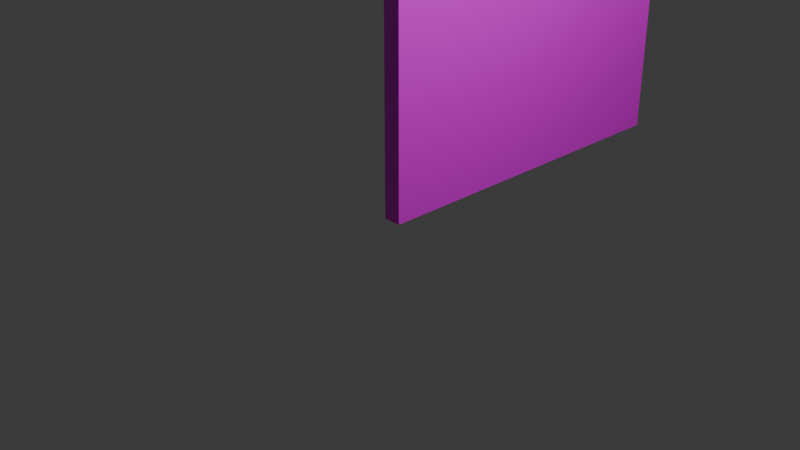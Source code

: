 # Source: Door_1_4.blend  (saved by Blender 5.2.45; exported with 4.5.12 LTS)
import bpy
from mathutils import Matrix  # noqa: F401  (used for matrix-valued properties, if any)

bpy.ops.wm.read_factory_settings(use_empty=True)
scene = bpy.context.scene
scene.name = 'Scene'

# ---- collections
col_collection = bpy.data.collections.new('Collection'); scene.collection.children.link(col_collection)

# ---- images (referenced by path relative to the original .blend; pixels are not part of the script)
import os
ASSET_DIR = os.environ.get("B2B_ASSET_DIR", "")  # directory of the original .blend (textures are referenced by path, not embedded)
HERE = os.path.dirname(os.path.abspath(__file__))  # packed textures are extracted next to this script under _unpacked/

def load_image(name, relpath, width, height, colorspace="sRGB"):
    """Load a texture the original file referenced (path relative to the .blend, or extracted next to this script)."""
    p = next((c for c in (os.path.join(HERE, relpath), os.path.join(ASSET_DIR, relpath)) if relpath and os.path.exists(c)), "")
    if p:
        img = bpy.data.images.load(p, check_existing=True)
        img.name = name
    else:  # same state as the original file: an image datablock whose file is absent (Cycles renders it pink)
        img = bpy.data.images.new(name, width, height)
        img.source = "FILE"
        img.filepath = "//" + (relpath or name)
    img.colorspace_settings.name = colorspace
    return img
img_untitled = load_image('Untitled', 'missing.png', 1024, 1024, 'sRGB')
img_wooden_panels_albedo_png = load_image('wooden_panels_albedo.png', 'wooden_panels_albedo.png', 1024, 1024, 'sRGB')
img_rock_wall_mortar_albedo_png = load_image('rock-wall-mortar_albedo.png', 'rock-wall-mortar_albedo.png', 1024, 1024, 'sRGB')

# ---- materials (node trees are filled in below, after node groups)
mat_material_001 = bpy.data.materials.new('Material.001')

# ---- material node trees
mat_material_001.use_nodes = True; mat_material_001.node_tree.nodes.clear()
_N = mat_material_001.node_tree.nodes; _L = mat_material_001.node_tree.links
n0 = _N.new('ShaderNodeBsdfPrincipled'); n0.name = 'Principled BSDF'; n0.location = (-200, 100)
n0.inputs[10].default_value = 0.005
n1 = _N.new('ShaderNodeOutputMaterial'); n1.name = 'Material Output'; n1.location = (200, 100)
n2 = _N.new('ShaderNodeTexImage'); n2.name = 'Image Texture'; n2.location = (-812, 100)
n2.image = img_untitled
n3 = _N.new('ShaderNodeTexImage'); n3.name = 'Image Texture.001'; n3.location = (-1086, 94)
n3.image = img_wooden_panels_albedo_png
n4 = _N.new('ShaderNodeTexImage'); n4.name = 'Image Texture.002'; n4.location = (-752, -173)
n4.image = img_rock_wall_mortar_albedo_png
_L.new(n0.outputs[0], n1.inputs[0])
_L.new(n4.outputs[0], n0.inputs[0])
n1.is_active_output = True

# ---- world
world_world = bpy.data.worlds.new('World'); scene.world = world_world
world_world.use_nodes = True; world_world.node_tree.nodes.clear()
_N = world_world.node_tree.nodes; _L = world_world.node_tree.links
n0 = _N.new('ShaderNodeOutputWorld'); n0.name = 'World Output'; n0.location = (200, 100)
n1 = _N.new('ShaderNodeBackground'); n1.name = 'Background'; n1.location = (-200, 100)
n1.inputs[0].default_value = (0.05088, 0.05088, 0.05088, 1.0)
_L.new(n1.outputs[0], n0.inputs[0])
n0.is_active_output = True
world_world.color = (0.05088, 0.05088, 0.05088)
world_world.sun_shadow_jitter_overblur = 0.0

# ---- cameras
cam_camera = bpy.data.cameras.new('Camera')
cam_camera.clip_end = 100.0
cam_camera.ortho_scale = 7.314

# ---- lights
light_light = bpy.data.lights.new('Light', 'POINT')
light_light.energy = 1000.0
light_light.shadow_soft_size = 0.1

# ---- meshes
me_cube_008 = bpy.data.meshes.new('Cube.008')
me_cube_008.from_pydata([(-1.0, -0.05, 0.0), (-1.0, -0.05, 2.0), (-1.0, 1.95, 0.0), (-1.0, 1.95, 2.0), (1.0, -0.05, 0.0), (1.0, -0.05, 2.0), (1.0, 1.95, 0.0), (1.0, 1.95, 2.0)], [], [(0, 1, 3, 2), (2, 3, 7, 6), (6, 7, 5, 4), (4, 5, 1, 0), (2, 6, 4, 0), (7, 3, 1, 5)])
_uv = me_cube_008.uv_layers.new(name='UVMap')
_uv.uv.foreach_set('vector', [0.436, 0.5781, 0.4346, 0.1912, 0.1798, 0.1914, 0.1812, 0.5782, 0.7709, 0.5716, 0.7694, 0.1813, 0.7335, 0.1814, 0.7349, 0.572, 0.7341, 0.1821, 0.7337, 0.5712, 0.4834, 0.5787, 0.4838, 0.1895, 0.4374, 0.5797, 0.4357, 0.1911, 0.4816, 0.1906, 0.4832, 0.5795, 0.7272, 0.1407, 0.4885, 0.1424, 0.4863, 0.1875, 0.7273, 0.1849, 0.4903, 0.5781, 0.7322, 0.5782, 0.7322, 0.6178, 0.4903, 0.6178])
me_cube_008.materials.append(mat_material_001)
me_cube_008.update()

# ---- objects
ob_light = bpy.data.objects.new('Light', light_light)
ob_camera = bpy.data.objects.new('Camera', cam_camera)
ob_door_008 = bpy.data.objects.new('Door.008', me_cube_008)

# ---- transforms, parenting, visibility, modifiers, constraints
ob_light.location = (4.076, 1.005, 5.904)
ob_light.rotation_euler = (0.6503, 0.05522, 1.866)
ob_light.lock_rotations_4d = False
ob_light.empty_display_type = 'ARROWS'
ob_light.color = (0.0, 0.0, 0.0, 0.0)
ob_light.lineart.crease_threshold = 0.0
ob_camera.location = (7.359, -6.926, 4.958)
ob_camera.rotation_euler = (1.109, 0.0, 0.8149)
ob_camera.lock_rotations_4d = False
ob_camera.empty_display_type = 'ARROWS'
ob_camera.color = (0.0, 0.0, 0.0, 0.0)
ob_camera.display_type = 'WIRE'
ob_camera.lineart.crease_threshold = 0.0
ob_door_008.location = (0.0, 0.0, 0.0)
ob_door_008.scale = (0.1, 2.0, 3.0)

# ---- collection membership
col_collection.objects.link(ob_light)
col_collection.objects.link(ob_camera)
col_collection.objects.link(ob_door_008)

# ---- scene / render settings (as saved in the file)
scene.camera = ob_camera
scene.frame_start = 1; scene.frame_end = 250; scene.frame_set(0)
scene.render.engine = 'BLENDER_EEVEE_NEXT'
scene.render.bake_bias = 0.0
scene.render.bake_samples = 0
scene.render.compositor_device = 'GPU'
scene.eevee.use_volume_custom_range = False
scene.eevee.fast_gi_thickness_near = 0.1
scene.eevee.fast_gi_thickness_far = 0.0
scene.eevee.ray_tracing_options.screen_trace_thickness = 0.1
bpy.context.view_layer.update()
